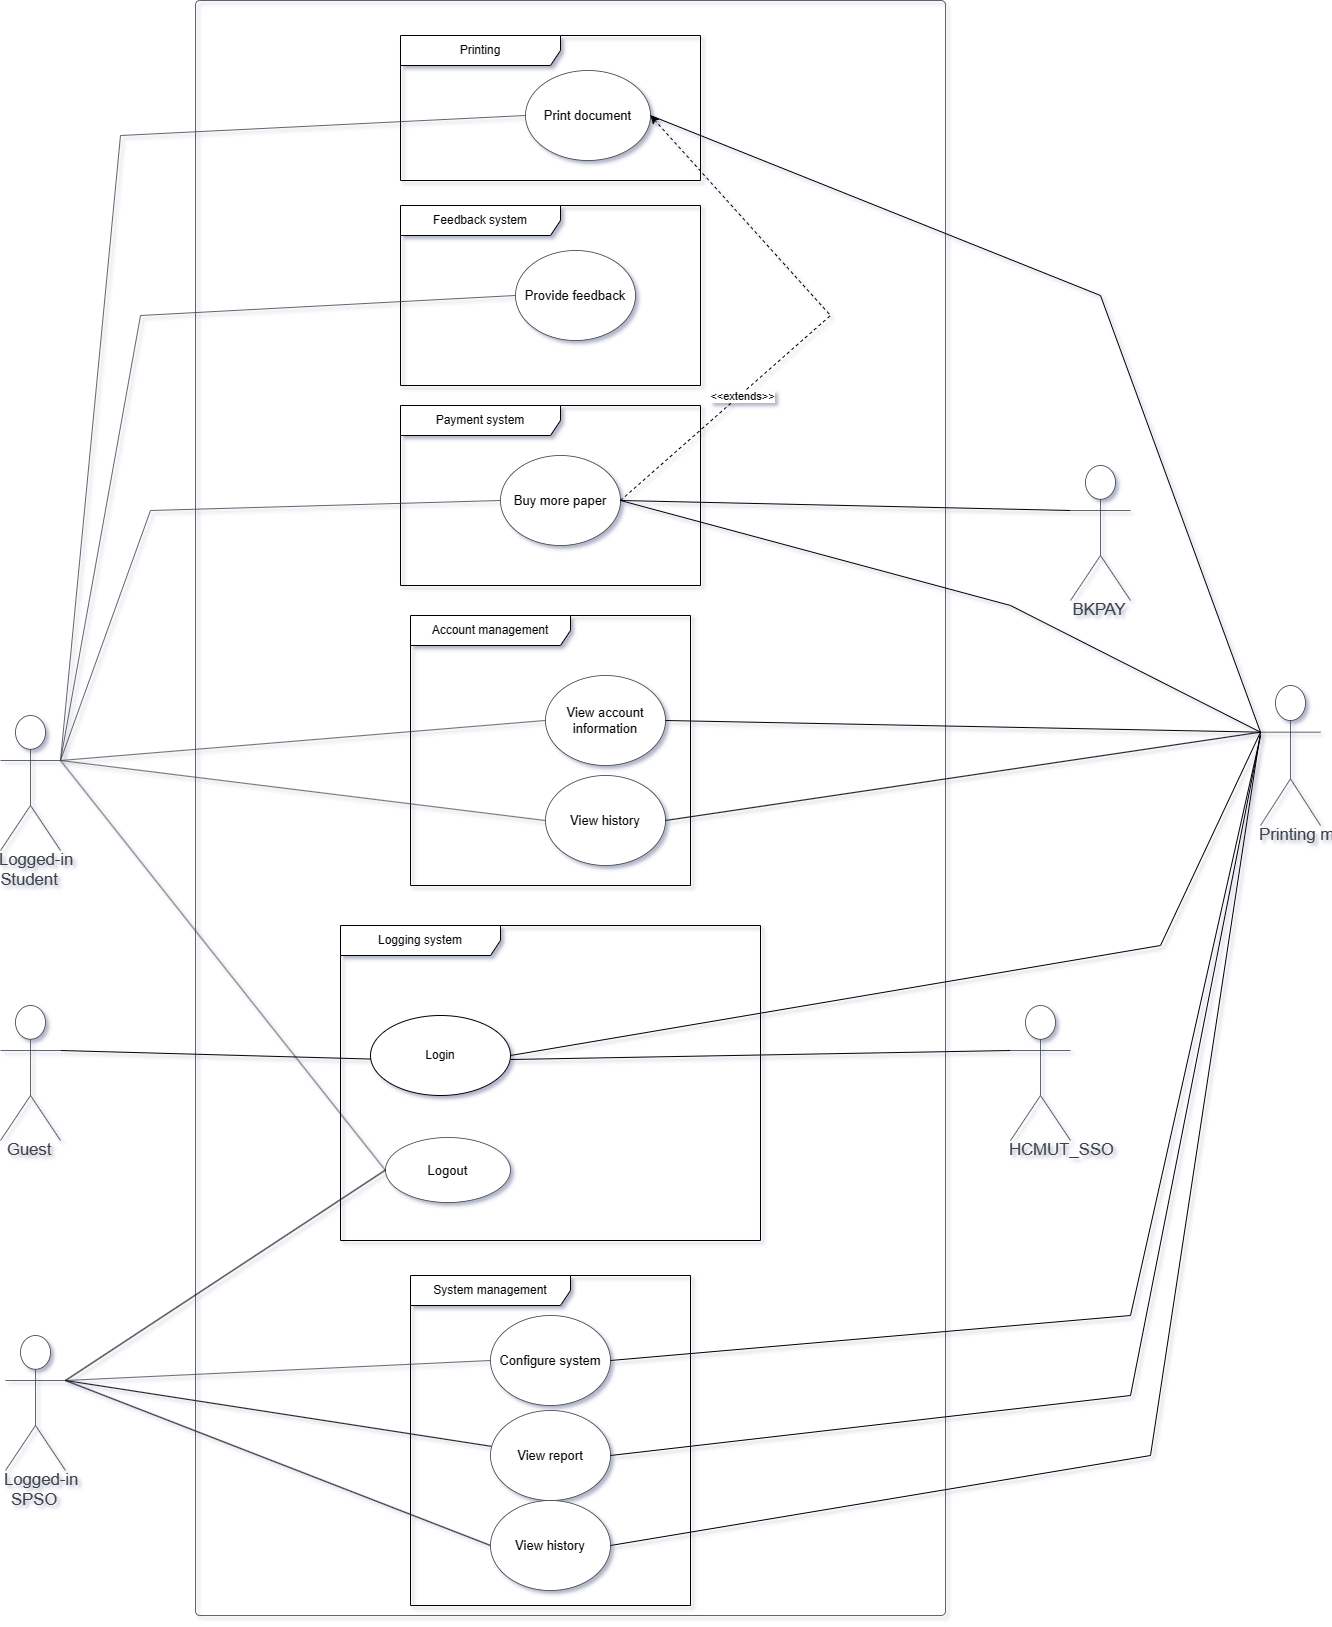

The diagram above was exported from draw.io. Its source (the exported page's mxGraphModel, read from the mxfile embedded in the PNG):
<mxGraphModel dx="1242" dy="1669" grid="1" gridSize="10" guides="1" tooltips="1" connect="1" arrows="1" fold="1" page="1" pageScale="1" pageWidth="850" pageHeight="1100" math="0" shadow="0">
  <root>
    <mxCell id="0" />
    <mxCell id="1" parent="0" />
    <mxCell id="Kf3PuRtnzAWeFv1YXzSE-1" value="" style="html=1;jettySize=18;whiteSpace=wrap;fontSize=13;strokeColor=#3a414a;strokeOpacity=100;strokeWidth=0.8;rounded=0;startArrow=none;endArrow=none;exitX=1;exitY=0.3333333333333333;exitPerimeter=0;entryX=-0.003;entryY=0.5;entryPerimeter=0;lucidId=.wqwMDzGl4k-;exitDx=0;exitDy=0;" parent="1" source="Kf3PuRtnzAWeFv1YXzSE-3" target="Kf3PuRtnzAWeFv1YXzSE-8" edge="1">
      <mxGeometry width="100" height="100" relative="1" as="geometry" />
    </mxCell>
    <mxCell id="Kf3PuRtnzAWeFv1YXzSE-3" value="Logged-in&lt;br&gt;Student" style="html=1;overflow=block;blockSpacing=1;shape=umlActor;labelPosition=center;verticalLabelPosition=bottom;verticalAlign=top;whiteSpace=nowrap;fontSize=16.7;fontColor=#3a414a;spacing=0;strokeColor=#3a414a;strokeOpacity=100;rounded=1;absoluteArcSize=1;arcSize=9;strokeWidth=0.8;lucidId=Gupw-Xf0lu6k;" parent="1" vertex="1">
      <mxGeometry x="360" y="640" width="60" height="135" as="geometry" />
    </mxCell>
    <mxCell id="Kf3PuRtnzAWeFv1YXzSE-4" style="rounded=0;orthogonalLoop=1;jettySize=auto;html=1;exitX=1;exitY=0.3333333333333333;exitDx=0;exitDy=0;exitPerimeter=0;endArrow=none;endFill=0;" parent="1" source="Kf3PuRtnzAWeFv1YXzSE-6" target="Kf3PuRtnzAWeFv1YXzSE-39" edge="1">
      <mxGeometry relative="1" as="geometry" />
    </mxCell>
    <mxCell id="Kf3PuRtnzAWeFv1YXzSE-5" style="rounded=0;orthogonalLoop=1;jettySize=auto;html=1;exitX=1;exitY=0.3333333333333333;exitDx=0;exitDy=0;exitPerimeter=0;entryX=0;entryY=0.5;entryDx=0;entryDy=0;endArrow=none;endFill=0;" parent="1" source="Kf3PuRtnzAWeFv1YXzSE-6" target="Kf3PuRtnzAWeFv1YXzSE-38" edge="1">
      <mxGeometry relative="1" as="geometry" />
    </mxCell>
    <mxCell id="Kf3PuRtnzAWeFv1YXzSE-6" value="Logged-in &lt;br&gt;SPSO" style="html=1;overflow=block;blockSpacing=1;shape=umlActor;labelPosition=center;verticalLabelPosition=bottom;verticalAlign=top;whiteSpace=nowrap;fontSize=16.7;fontColor=#3a414a;spacing=0;strokeColor=#3a414a;strokeOpacity=100;rounded=1;absoluteArcSize=1;arcSize=9;strokeWidth=0.8;lucidId=KupwjyZOEhgJ;" parent="1" vertex="1">
      <mxGeometry x="365" y="1260" width="60" height="135" as="geometry" />
    </mxCell>
    <mxCell id="Kf3PuRtnzAWeFv1YXzSE-7" value="" style="html=1;overflow=block;blockSpacing=1;whiteSpace=wrap;container=1;pointerEvents=0;collapsible=0;recursiveResize=0;fontSize=13;spacing=0;strokeColor=#3a414a;strokeOpacity=100;fillOpacity=0;rounded=1;absoluteArcSize=1;arcSize=9;fillColor=#000000;strokeWidth=0.8;lucidId=zvpw_VEPV~uZ;" parent="1" vertex="1">
      <mxGeometry x="555" y="-75" width="750" height="1615" as="geometry" />
    </mxCell>
    <mxCell id="Kf3PuRtnzAWeFv1YXzSE-100" value="Logging system" style="shape=umlFrame;whiteSpace=wrap;html=1;pointerEvents=0;recursiveResize=0;container=1;collapsible=0;width=160;" parent="Kf3PuRtnzAWeFv1YXzSE-7" vertex="1">
      <mxGeometry x="145" y="925" width="420" height="315" as="geometry" />
    </mxCell>
    <mxCell id="Kf3PuRtnzAWeFv1YXzSE-8" value="Logout" style="html=1;overflow=block;blockSpacing=1;whiteSpace=wrap;ellipse;fontSize=13;spacing=3.8;strokeColor=#3a414a;strokeOpacity=100;rounded=1;absoluteArcSize=1;arcSize=9;strokeWidth=0.8;lucidId=2wqwAlksK8CQ;" parent="Kf3PuRtnzAWeFv1YXzSE-100" vertex="1">
      <mxGeometry x="45" y="212" width="125" height="65" as="geometry" />
    </mxCell>
    <mxCell id="Kf3PuRtnzAWeFv1YXzSE-44" value="" style="shape=ellipse;container=1;horizontal=1;horizontalStack=0;resizeParent=1;resizeParentMax=0;resizeLast=0;html=1;dashed=0;collapsible=0;" parent="Kf3PuRtnzAWeFv1YXzSE-100" vertex="1">
      <mxGeometry x="30" y="90" width="140" height="80" as="geometry" />
    </mxCell>
    <mxCell id="Kf3PuRtnzAWeFv1YXzSE-45" value="Login" style="html=1;strokeColor=none;fillColor=none;align=center;verticalAlign=middle;rotatable=0;whiteSpace=wrap;" parent="Kf3PuRtnzAWeFv1YXzSE-44" vertex="1">
      <mxGeometry y="30.00421052631579" width="140" height="20" as="geometry" />
    </mxCell>
    <mxCell id="Kf3PuRtnzAWeFv1YXzSE-114" value="Printing" style="shape=umlFrame;whiteSpace=wrap;html=1;pointerEvents=0;recursiveResize=0;container=1;collapsible=0;width=160;" parent="Kf3PuRtnzAWeFv1YXzSE-7" vertex="1">
      <mxGeometry x="205" y="35" width="300" height="145" as="geometry" />
    </mxCell>
    <mxCell id="Kf3PuRtnzAWeFv1YXzSE-52" value="Print document" style="html=1;overflow=block;blockSpacing=1;whiteSpace=wrap;ellipse;fontSize=13;spacing=3.8;strokeColor=#3a414a;strokeOpacity=100;rounded=1;absoluteArcSize=1;arcSize=9;strokeWidth=0.8;lucidId=Ywpw6dlh.QwH;" parent="Kf3PuRtnzAWeFv1YXzSE-114" vertex="1">
      <mxGeometry x="125" y="35" width="125" height="90" as="geometry" />
    </mxCell>
    <mxCell id="Kf3PuRtnzAWeFv1YXzSE-120" value="Payment system" style="shape=umlFrame;whiteSpace=wrap;html=1;pointerEvents=0;recursiveResize=0;container=1;collapsible=0;width=160;" parent="Kf3PuRtnzAWeFv1YXzSE-7" vertex="1">
      <mxGeometry x="205" y="405" width="300" height="180" as="geometry" />
    </mxCell>
    <mxCell id="Kf3PuRtnzAWeFv1YXzSE-23" value="Buy more paper" style="html=1;overflow=block;blockSpacing=1;whiteSpace=wrap;ellipse;fontSize=13;spacing=3.8;strokeColor=#3a414a;strokeOpacity=100;rounded=1;absoluteArcSize=1;arcSize=9;strokeWidth=0.8;lucidId=izpwxpnDpFHD;" parent="Kf3PuRtnzAWeFv1YXzSE-120" vertex="1">
      <mxGeometry x="100" y="50" width="120" height="90" as="geometry" />
    </mxCell>
    <mxCell id="Kf3PuRtnzAWeFv1YXzSE-122" value="Feedback system" style="shape=umlFrame;whiteSpace=wrap;html=1;pointerEvents=0;recursiveResize=0;container=1;collapsible=0;width=160;" parent="Kf3PuRtnzAWeFv1YXzSE-7" vertex="1">
      <mxGeometry x="205" y="205" width="300" height="180" as="geometry" />
    </mxCell>
    <mxCell id="Kf3PuRtnzAWeFv1YXzSE-24" value="Provide feedback" style="html=1;overflow=block;blockSpacing=1;whiteSpace=wrap;ellipse;fontSize=13;spacing=3.8;strokeColor=#3a414a;strokeOpacity=100;rounded=1;absoluteArcSize=1;arcSize=9;strokeWidth=0.8;lucidId=NzpwGcXvcYqP;" parent="Kf3PuRtnzAWeFv1YXzSE-122" vertex="1">
      <mxGeometry x="115" y="45" width="120" height="90" as="geometry" />
    </mxCell>
    <mxCell id="Kf3PuRtnzAWeFv1YXzSE-95" value="System management" style="shape=umlFrame;whiteSpace=wrap;html=1;pointerEvents=0;recursiveResize=0;container=1;collapsible=0;width=160;" parent="Kf3PuRtnzAWeFv1YXzSE-7" vertex="1">
      <mxGeometry x="215" y="1275" width="280" height="330" as="geometry" />
    </mxCell>
    <mxCell id="Kf3PuRtnzAWeFv1YXzSE-38" value="View history" style="html=1;overflow=block;blockSpacing=1;whiteSpace=wrap;ellipse;fontSize=13;spacing=3.8;strokeColor=#3a414a;strokeOpacity=100;rounded=1;absoluteArcSize=1;arcSize=9;strokeWidth=0.8;lucidId=RApwr_RWAEju;" parent="Kf3PuRtnzAWeFv1YXzSE-95" vertex="1">
      <mxGeometry x="80" y="225" width="120" height="90" as="geometry" />
    </mxCell>
    <mxCell id="Kf3PuRtnzAWeFv1YXzSE-39" value="View report" style="html=1;overflow=block;blockSpacing=1;whiteSpace=wrap;ellipse;fontSize=13;spacing=3.8;strokeColor=#3a414a;strokeOpacity=100;rounded=1;absoluteArcSize=1;arcSize=9;strokeWidth=0.8;lucidId=EDpw.m7IhUwa;" parent="Kf3PuRtnzAWeFv1YXzSE-95" vertex="1">
      <mxGeometry x="80" y="135" width="120" height="90" as="geometry" />
    </mxCell>
    <mxCell id="Kf3PuRtnzAWeFv1YXzSE-9" value="Configure system" style="html=1;overflow=block;blockSpacing=1;whiteSpace=wrap;ellipse;fontSize=13;spacing=3.8;strokeColor=#3a414a;strokeOpacity=100;rounded=1;absoluteArcSize=1;arcSize=9;strokeWidth=0.8;lucidId=_Cpw90YZWSQf;" parent="Kf3PuRtnzAWeFv1YXzSE-95" vertex="1">
      <mxGeometry x="80" y="40" width="120" height="90" as="geometry" />
    </mxCell>
    <mxCell id="Kf3PuRtnzAWeFv1YXzSE-111" value="Account management" style="shape=umlFrame;whiteSpace=wrap;html=1;pointerEvents=0;recursiveResize=0;container=1;collapsible=0;width=160;" parent="Kf3PuRtnzAWeFv1YXzSE-7" vertex="1">
      <mxGeometry x="215" y="615" width="280" height="270" as="geometry" />
    </mxCell>
    <mxCell id="Kf3PuRtnzAWeFv1YXzSE-22" value="View account information" style="html=1;overflow=block;blockSpacing=1;whiteSpace=wrap;ellipse;fontSize=13;spacing=3.8;strokeColor=#3a414a;strokeOpacity=100;rounded=1;absoluteArcSize=1;arcSize=9;strokeWidth=0.8;lucidId=4BpwS03W1FjM;" parent="Kf3PuRtnzAWeFv1YXzSE-111" vertex="1">
      <mxGeometry x="135" y="60" width="120" height="90" as="geometry" />
    </mxCell>
    <mxCell id="Kf3PuRtnzAWeFv1YXzSE-25" value="View history" style="html=1;overflow=block;blockSpacing=1;whiteSpace=wrap;ellipse;fontSize=13;spacing=3.8;strokeColor=#3a414a;strokeOpacity=100;rounded=1;absoluteArcSize=1;arcSize=9;strokeWidth=0.8;lucidId=RApwr_RWAEju;" parent="Kf3PuRtnzAWeFv1YXzSE-111" vertex="1">
      <mxGeometry x="135" y="160" width="120" height="90" as="geometry" />
    </mxCell>
    <mxCell id="Kf3PuRtnzAWeFv1YXzSE-128" style="rounded=0;orthogonalLoop=1;jettySize=auto;html=1;exitX=1;exitY=0.5;exitDx=0;exitDy=0;entryX=1;entryY=0.5;entryDx=0;entryDy=0;dashed=1;" parent="Kf3PuRtnzAWeFv1YXzSE-7" source="Kf3PuRtnzAWeFv1YXzSE-23" target="Kf3PuRtnzAWeFv1YXzSE-52" edge="1">
      <mxGeometry relative="1" as="geometry">
        <Array as="points">
          <mxPoint x="635" y="315" />
        </Array>
      </mxGeometry>
    </mxCell>
    <mxCell id="Kf3PuRtnzAWeFv1YXzSE-129" value="&amp;lt;&amp;lt;extends&amp;gt;&amp;gt;" style="edgeLabel;html=1;align=center;verticalAlign=middle;resizable=0;points=[];" parent="Kf3PuRtnzAWeFv1YXzSE-128" connectable="0" vertex="1">
      <mxGeometry x="-0.4128" y="-3" relative="1" as="geometry">
        <mxPoint x="-1" as="offset" />
      </mxGeometry>
    </mxCell>
    <mxCell id="Kf3PuRtnzAWeFv1YXzSE-54" value="" style="html=1;jettySize=18;whiteSpace=wrap;fontSize=13;strokeColor=#3a414a;strokeOpacity=100;strokeWidth=0.8;rounded=0;startArrow=none;endArrow=none;exitX=1;exitY=0.3333333333333333;exitPerimeter=0;entryX=0;entryY=0.5;lucidId=wKpwMZxE-e4c;exitDx=0;exitDy=0;entryDx=0;entryDy=0;" parent="1" source="Kf3PuRtnzAWeFv1YXzSE-6" target="Kf3PuRtnzAWeFv1YXzSE-9" edge="1">
      <mxGeometry width="100" height="100" relative="1" as="geometry">
        <Array as="points" />
      </mxGeometry>
    </mxCell>
    <mxCell id="Kf3PuRtnzAWeFv1YXzSE-55" value="" style="html=1;jettySize=18;whiteSpace=wrap;fontSize=13;strokeColor=#3a414a;strokeOpacity=100;strokeWidth=0.8;rounded=0;startArrow=none;endArrow=none;exitX=-0.003;exitY=0.5;exitPerimeter=0;entryX=1;entryY=0.3333333333333333;entryPerimeter=0;lucidId=YPpw534~C0Xu;entryDx=0;entryDy=0;" parent="1" source="Kf3PuRtnzAWeFv1YXzSE-52" target="Kf3PuRtnzAWeFv1YXzSE-3" edge="1">
      <mxGeometry width="100" height="100" relative="1" as="geometry">
        <Array as="points">
          <mxPoint x="480" y="60" />
        </Array>
      </mxGeometry>
    </mxCell>
    <mxCell id="Kf3PuRtnzAWeFv1YXzSE-56" value="" style="html=1;jettySize=18;whiteSpace=wrap;fontSize=13;strokeColor=#3a414a;strokeOpacity=100;strokeWidth=0.8;rounded=0;startArrow=none;endArrow=none;exitX=-0.003;exitY=0.5;exitPerimeter=0;entryX=1;entryY=0.3333333333333333;entryPerimeter=0;lucidId=LRpwYuf98Tq.;entryDx=0;entryDy=0;" parent="1" source="Kf3PuRtnzAWeFv1YXzSE-23" target="Kf3PuRtnzAWeFv1YXzSE-3" edge="1">
      <mxGeometry width="100" height="100" relative="1" as="geometry">
        <Array as="points">
          <mxPoint x="510" y="435" />
        </Array>
      </mxGeometry>
    </mxCell>
    <mxCell id="Kf3PuRtnzAWeFv1YXzSE-65" value="" style="html=1;jettySize=18;whiteSpace=wrap;fontSize=13;strokeColor=#3a414a;strokeOpacity=100;strokeWidth=0.8;rounded=0;startArrow=none;endArrow=none;exitX=-0.003;exitY=0.5;exitPerimeter=0;entryX=1;entryY=0.3333333333333333;entryPerimeter=0;lucidId=fWpwP4.QYQkW;entryDx=0;entryDy=0;" parent="1" source="Kf3PuRtnzAWeFv1YXzSE-22" target="Kf3PuRtnzAWeFv1YXzSE-3" edge="1">
      <mxGeometry width="100" height="100" relative="1" as="geometry">
        <Array as="points" />
      </mxGeometry>
    </mxCell>
    <mxCell id="Kf3PuRtnzAWeFv1YXzSE-66" value="" style="html=1;jettySize=18;whiteSpace=wrap;fontSize=13;strokeColor=#3a414a;strokeOpacity=100;strokeWidth=0.8;rounded=0;startArrow=none;endArrow=none;exitX=1;exitY=0.3333333333333333;exitPerimeter=0;entryX=-0.003;entryY=0.5;entryPerimeter=0;lucidId=eXpwQeinrspR;exitDx=0;exitDy=0;" parent="1" source="Kf3PuRtnzAWeFv1YXzSE-3" target="Kf3PuRtnzAWeFv1YXzSE-25" edge="1">
      <mxGeometry width="100" height="100" relative="1" as="geometry">
        <Array as="points" />
      </mxGeometry>
    </mxCell>
    <mxCell id="Kf3PuRtnzAWeFv1YXzSE-67" value="" style="html=1;jettySize=18;whiteSpace=wrap;fontSize=13;strokeColor=#3a414a;strokeOpacity=100;strokeWidth=0.8;rounded=0;startArrow=none;endArrow=none;exitX=-0.003;exitY=0.5;exitPerimeter=0;entryX=1;entryY=0.3333333333333333;entryPerimeter=0;lucidId=SXpwEJ3TLKkA;entryDx=0;entryDy=0;" parent="1" source="Kf3PuRtnzAWeFv1YXzSE-24" target="Kf3PuRtnzAWeFv1YXzSE-3" edge="1">
      <mxGeometry width="100" height="100" relative="1" as="geometry">
        <Array as="points">
          <mxPoint x="500" y="240" />
        </Array>
      </mxGeometry>
    </mxCell>
    <mxCell id="Kf3PuRtnzAWeFv1YXzSE-74" style="rounded=0;orthogonalLoop=1;jettySize=auto;html=1;exitX=0;exitY=0.5;exitDx=0;exitDy=0;endArrow=none;endFill=0;entryX=1;entryY=0.3333333333333333;entryDx=0;entryDy=0;entryPerimeter=0;" parent="1" source="Kf3PuRtnzAWeFv1YXzSE-8" target="Kf3PuRtnzAWeFv1YXzSE-6" edge="1">
      <mxGeometry relative="1" as="geometry">
        <mxPoint x="375" y="987" as="targetPoint" />
      </mxGeometry>
    </mxCell>
    <mxCell id="Kf3PuRtnzAWeFv1YXzSE-75" style="rounded=0;orthogonalLoop=1;jettySize=auto;html=1;exitX=1;exitY=0.3333333333333333;exitDx=0;exitDy=0;exitPerimeter=0;entryX=0;entryY=0.5;entryDx=0;entryDy=0;endArrow=none;endFill=0;" parent="1" source="Kf3PuRtnzAWeFv1YXzSE-76" edge="1">
      <mxGeometry relative="1" as="geometry">
        <mxPoint x="730" y="983.5416666666665" as="targetPoint" />
      </mxGeometry>
    </mxCell>
    <mxCell id="Kf3PuRtnzAWeFv1YXzSE-76" value="Guest" style="html=1;overflow=block;blockSpacing=1;shape=umlActor;labelPosition=center;verticalLabelPosition=bottom;verticalAlign=top;whiteSpace=nowrap;fontSize=16.7;fontColor=#3a414a;spacing=0;strokeColor=#3a414a;strokeOpacity=100;rounded=1;absoluteArcSize=1;arcSize=9;strokeWidth=0.8;lucidId=Gupw-Xf0lu6k;" parent="1" vertex="1">
      <mxGeometry x="360" y="930" width="60" height="135" as="geometry" />
    </mxCell>
    <mxCell id="Kf3PuRtnzAWeFv1YXzSE-79" value="HCMUT_SSO" style="html=1;overflow=block;blockSpacing=1;shape=umlActor;labelPosition=center;verticalLabelPosition=bottom;verticalAlign=top;whiteSpace=nowrap;fontSize=16.7;fontColor=#3a414a;spacing=0;strokeColor=#3a414a;strokeOpacity=100;rounded=1;absoluteArcSize=1;arcSize=9;strokeWidth=0.8;lucidId=iRpwhysMkhnf;" parent="1" vertex="1">
      <mxGeometry x="1370" y="930" width="60" height="135" as="geometry" />
    </mxCell>
    <mxCell id="Kf3PuRtnzAWeFv1YXzSE-80" style="rounded=0;orthogonalLoop=1;jettySize=auto;html=1;entryX=0;entryY=0.3333333333333333;entryDx=0;entryDy=0;entryPerimeter=0;elbow=vertical;endArrow=none;endFill=0;" parent="1" target="Kf3PuRtnzAWeFv1YXzSE-79" edge="1">
      <mxGeometry relative="1" as="geometry">
        <mxPoint x="870" y="984" as="sourcePoint" />
      </mxGeometry>
    </mxCell>
    <mxCell id="Kf3PuRtnzAWeFv1YXzSE-81" style="rounded=0;orthogonalLoop=1;jettySize=auto;html=1;exitX=0;exitY=0.3333333333333333;exitDx=0;exitDy=0;exitPerimeter=0;entryX=1;entryY=0.5;entryDx=0;entryDy=0;endArrow=none;endFill=0;" parent="1" source="Kf3PuRtnzAWeFv1YXzSE-82" target="Kf3PuRtnzAWeFv1YXzSE-23" edge="1">
      <mxGeometry relative="1" as="geometry" />
    </mxCell>
    <mxCell id="Kf3PuRtnzAWeFv1YXzSE-82" value="BKPAY" style="html=1;overflow=block;blockSpacing=1;shape=umlActor;labelPosition=center;verticalLabelPosition=bottom;verticalAlign=top;whiteSpace=nowrap;fontSize=16.7;fontColor=#3a414a;spacing=0;strokeColor=#3a414a;strokeOpacity=100;rounded=1;absoluteArcSize=1;arcSize=9;strokeWidth=0.8;lucidId=iRpwhysMkhnf;" parent="1" vertex="1">
      <mxGeometry x="1430" y="390" width="60" height="135" as="geometry" />
    </mxCell>
    <mxCell id="Kf3PuRtnzAWeFv1YXzSE-83" style="rounded=0;orthogonalLoop=1;jettySize=auto;html=1;entryX=1;entryY=0.5;entryDx=0;entryDy=0;endArrow=none;endFill=0;" parent="1" target="Kf3PuRtnzAWeFv1YXzSE-9" edge="1">
      <mxGeometry relative="1" as="geometry">
        <Array as="points">
          <mxPoint x="1490" y="1240" />
        </Array>
        <mxPoint x="1620" y="660" as="sourcePoint" />
      </mxGeometry>
    </mxCell>
    <mxCell id="Kf3PuRtnzAWeFv1YXzSE-124" style="rounded=0;orthogonalLoop=1;jettySize=auto;html=1;exitX=0;exitY=0.3333333333333333;exitDx=0;exitDy=0;exitPerimeter=0;endArrow=none;endFill=0;" parent="1" source="Kf3PuRtnzAWeFv1YXzSE-84" edge="1">
      <mxGeometry relative="1" as="geometry">
        <Array as="points">
          <mxPoint x="1520" y="870" />
        </Array>
        <mxPoint x="870" y="980" as="targetPoint" />
      </mxGeometry>
    </mxCell>
    <mxCell id="Kf3PuRtnzAWeFv1YXzSE-126" style="rounded=0;orthogonalLoop=1;jettySize=auto;html=1;exitX=0;exitY=0.3333333333333333;exitDx=0;exitDy=0;exitPerimeter=0;entryX=1;entryY=0.5;entryDx=0;entryDy=0;endArrow=none;endFill=0;" parent="1" source="Kf3PuRtnzAWeFv1YXzSE-84" target="Kf3PuRtnzAWeFv1YXzSE-23" edge="1">
      <mxGeometry relative="1" as="geometry">
        <Array as="points">
          <mxPoint x="1370" y="530" />
        </Array>
      </mxGeometry>
    </mxCell>
    <mxCell id="Kf3PuRtnzAWeFv1YXzSE-84" value="Printing management system" style="html=1;overflow=block;blockSpacing=1;shape=umlActor;labelPosition=center;verticalLabelPosition=bottom;verticalAlign=top;whiteSpace=nowrap;fontSize=16.7;fontColor=#3a414a;spacing=0;strokeColor=#3a414a;strokeOpacity=100;rounded=1;absoluteArcSize=1;arcSize=9;strokeWidth=0.8;lucidId=CHpwX4GBbsGm;" parent="1" vertex="1">
      <mxGeometry x="1620" y="610" width="60" height="140" as="geometry" />
    </mxCell>
    <mxCell id="Kf3PuRtnzAWeFv1YXzSE-85" style="rounded=0;orthogonalLoop=1;jettySize=auto;html=1;exitX=1;exitY=0.5;exitDx=0;exitDy=0;entryX=0;entryY=0.3333333333333333;entryDx=0;entryDy=0;entryPerimeter=0;endArrow=none;endFill=0;" parent="1" source="Kf3PuRtnzAWeFv1YXzSE-38" target="Kf3PuRtnzAWeFv1YXzSE-84" edge="1">
      <mxGeometry relative="1" as="geometry">
        <Array as="points">
          <mxPoint x="1510" y="1380" />
        </Array>
        <mxPoint x="1620" y="673.666666666667" as="targetPoint" />
      </mxGeometry>
    </mxCell>
    <mxCell id="Kf3PuRtnzAWeFv1YXzSE-90" style="rounded=0;orthogonalLoop=1;jettySize=auto;html=1;exitX=1;exitY=0.5;exitDx=0;exitDy=0;entryX=0;entryY=0.3333333333333333;entryDx=0;entryDy=0;entryPerimeter=0;endArrow=none;endFill=0;" parent="1" source="Kf3PuRtnzAWeFv1YXzSE-52" target="Kf3PuRtnzAWeFv1YXzSE-84" edge="1">
      <mxGeometry relative="1" as="geometry">
        <Array as="points">
          <mxPoint x="1460" y="220" />
        </Array>
        <mxPoint x="1390" y="16.666666666666515" as="targetPoint" />
      </mxGeometry>
    </mxCell>
    <mxCell id="Kf3PuRtnzAWeFv1YXzSE-92" style="rounded=0;orthogonalLoop=1;jettySize=auto;html=1;exitX=1;exitY=0.5;exitDx=0;exitDy=0;endArrow=none;endFill=0;" parent="1" source="Kf3PuRtnzAWeFv1YXzSE-39" edge="1">
      <mxGeometry relative="1" as="geometry">
        <Array as="points">
          <mxPoint x="1490" y="1320" />
        </Array>
        <mxPoint x="1620" y="660" as="targetPoint" />
      </mxGeometry>
    </mxCell>
    <mxCell id="Kf3PuRtnzAWeFv1YXzSE-112" style="rounded=0;orthogonalLoop=1;jettySize=auto;html=1;exitX=1;exitY=0.5;exitDx=0;exitDy=0;entryX=0;entryY=0.3333333333333333;entryDx=0;entryDy=0;entryPerimeter=0;endArrow=none;endFill=0;" parent="1" source="Kf3PuRtnzAWeFv1YXzSE-22" target="Kf3PuRtnzAWeFv1YXzSE-84" edge="1">
      <mxGeometry relative="1" as="geometry" />
    </mxCell>
    <mxCell id="Kf3PuRtnzAWeFv1YXzSE-113" style="rounded=0;orthogonalLoop=1;jettySize=auto;html=1;exitX=1;exitY=0.5;exitDx=0;exitDy=0;entryX=0;entryY=0.3333333333333333;entryDx=0;entryDy=0;entryPerimeter=0;endArrow=none;endFill=0;" parent="1" source="Kf3PuRtnzAWeFv1YXzSE-25" target="Kf3PuRtnzAWeFv1YXzSE-84" edge="1">
      <mxGeometry relative="1" as="geometry" />
    </mxCell>
  </root>
</mxGraphModel>